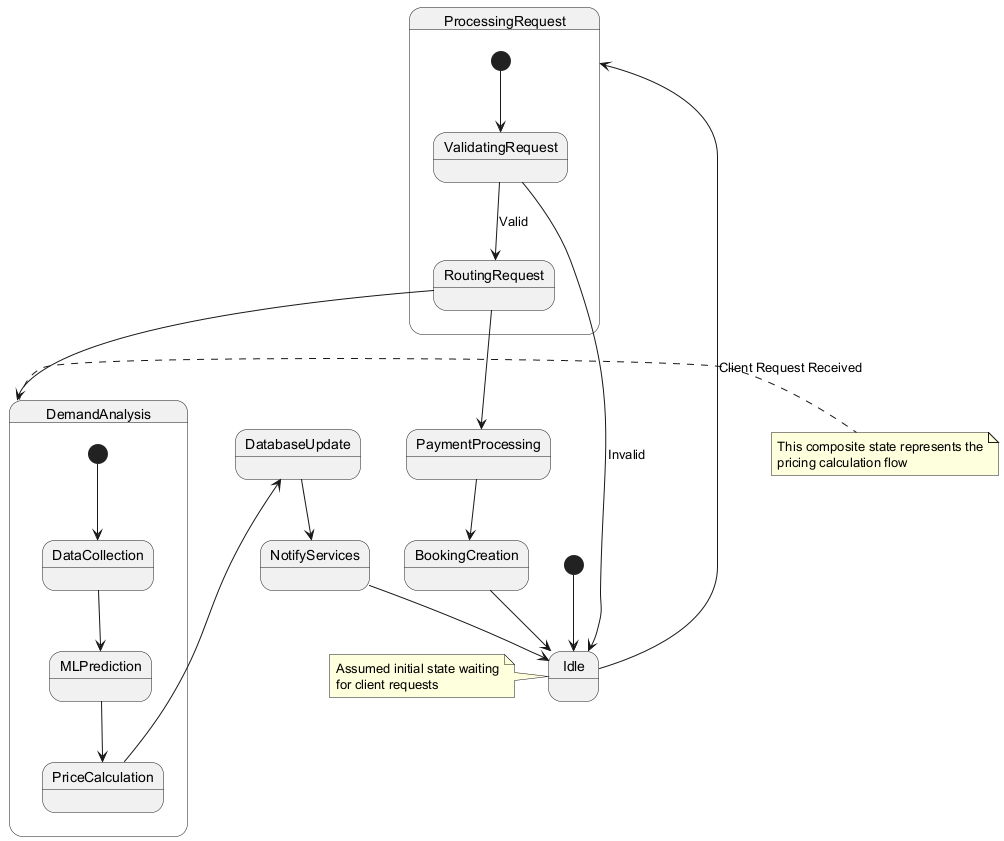

The diagram above was rendered by PlantUML. Its source (embedded in the PNG):
@startuml
[*] --> Idle

state Idle {
}

Idle --> ProcessingRequest : Client Request Received

state ProcessingRequest {
  [*] --> ValidatingRequest
  ValidatingRequest --> RoutingRequest : Valid
  ValidatingRequest --> Idle : Invalid
  RoutingRequest --> PaymentProcessing
  RoutingRequest --> DemandAnalysis
}

state PaymentProcessing {
}

state DemandAnalysis {
  [*] --> DataCollection
  DataCollection --> MLPrediction
  MLPrediction --> PriceCalculation
  PriceCalculation --> DatabaseUpdate
}

state DatabaseUpdate {
}

DatabaseUpdate --> NotifyServices
PaymentProcessing --> BookingCreation
NotifyServices --> Idle
BookingCreation --> Idle

note right of DemandAnalysis
  This composite state represents the
  pricing calculation flow
end note

note left of Idle
  Assumed initial state waiting
  for client requests
end note
@enduml